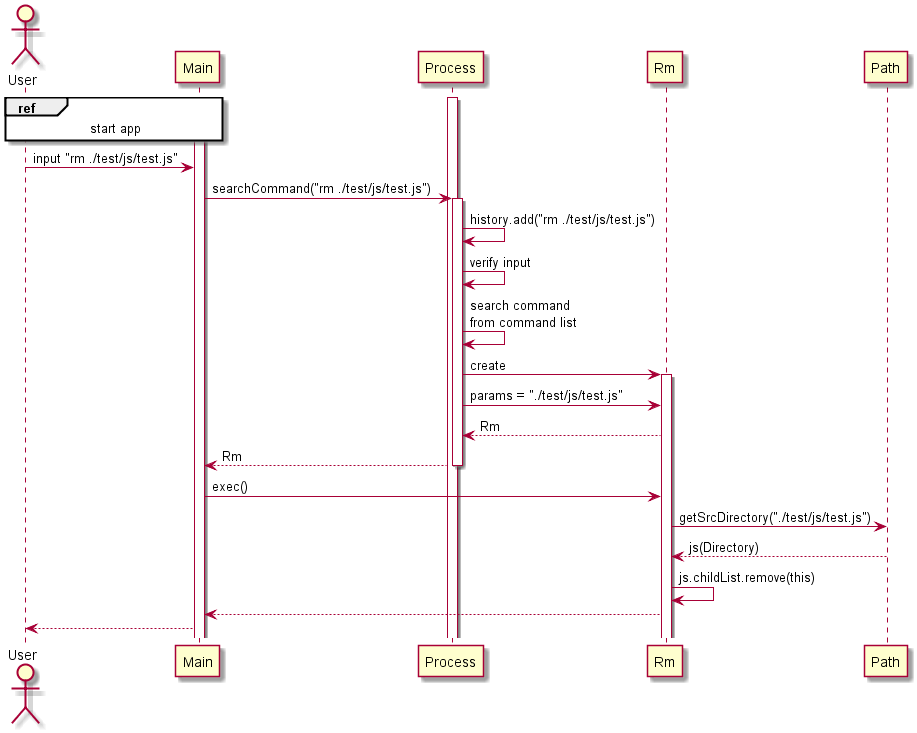

The diagram above was rendered by PlantUML. Its source (embedded in the PNG):
@startuml
actor User
activate Main
activate Process

ref over User, Main : start app

User -> Main: input "rm ./test/js/test.js"
Main -> Process: searchCommand("rm ./test/js/test.js")
activate Process

Process -> Process: history.add("rm ./test/js/test.js")
Process -> Process: verify input
Process -> Process: search command\nfrom command list
Process -> Rm: create
activate Rm
Process -> Rm: params = "./test/js/test.js"
Process <-- Rm: Rm
Main <-- Process: Rm
deactivate Process

Main -> Rm: exec()
Rm -> Path: getSrcDirectory("./test/js/test.js")
Rm <-- Path: js(Directory)

Rm -> Rm: js.childList.remove(this)

Main <-- Rm
User <-- Main


participant User order 10
participant Main order 20
participant Process order 30
participant Rm order 40
participant Path order 50


@enduml